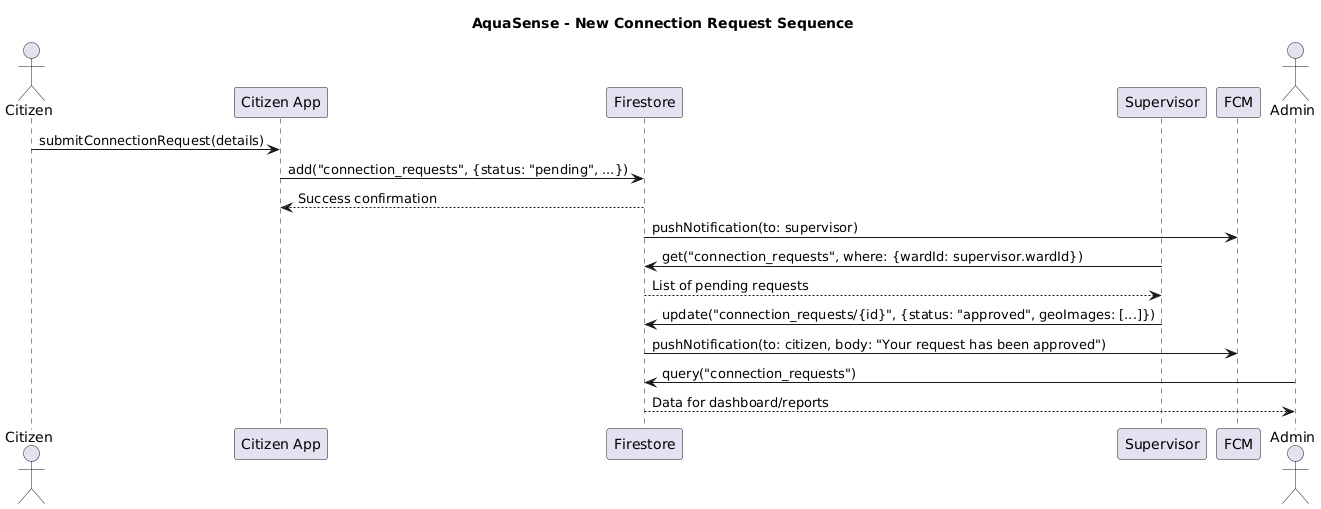

The diagram above was rendered by PlantUML. Its source (embedded in the PNG):
@startuml
title AquaSense - New Connection Request Sequence

actor Citizen
participant "Citizen App" as App
participant "Firestore" as DB
participant "Supervisor" as Supervisor
participant "FCM" as FCM
actor Admin

Citizen -> App: submitConnectionRequest(details)
App -> DB: add("connection_requests", {status: "pending", ...})
DB --> App: Success confirmation
DB -> FCM: pushNotification(to: supervisor)

Supervisor -> DB: get("connection_requests", where: {wardId: supervisor.wardId})
DB --> Supervisor: List of pending requests

Supervisor -> DB: update("connection_requests/{id}", {status: "approved", geoImages: [...]})
DB -> FCM: pushNotification(to: citizen, body: "Your request has been approved")

Admin -> DB: query("connection_requests")
DB --> Admin: Data for dashboard/reports
@enduml